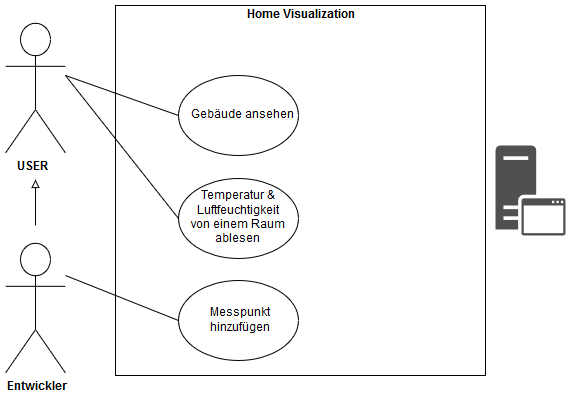

The diagram above was exported from draw.io. Its source (the exported page's mxGraphModel, read from the mxfile embedded in the PNG):
<mxGraphModel dx="1010" dy="555" grid="1" gridSize="10" guides="1" tooltips="1" connect="1" arrows="1" fold="1" page="1" pageScale="1" pageWidth="827" pageHeight="1169" math="0" shadow="0">
  <root>
    <mxCell id="0" />
    <mxCell id="1" parent="0" />
    <mxCell id="mZcm2dn94xdKZfqobF7k-1" value="" style="whiteSpace=wrap;html=1;aspect=fixed;" parent="1" vertex="1">
      <mxGeometry x="230" y="20" width="370" height="370" as="geometry" />
    </mxCell>
    <mxCell id="mZcm2dn94xdKZfqobF7k-2" value="&lt;b&gt;Home Visualization&lt;/b&gt;" style="text;html=1;strokeColor=none;fillColor=none;align=center;verticalAlign=middle;whiteSpace=wrap;rounded=0;" parent="1" vertex="1">
      <mxGeometry x="320" y="20" width="190" height="20" as="geometry" />
    </mxCell>
    <mxCell id="mZcm2dn94xdKZfqobF7k-3" value="Actor" style="shape=umlActor;verticalLabelPosition=bottom;labelBackgroundColor=#ffffff;verticalAlign=top;html=1;outlineConnect=0;" parent="1" vertex="1">
      <mxGeometry x="120" y="37.5" width="60" height="130" as="geometry" />
    </mxCell>
    <mxCell id="mZcm2dn94xdKZfqobF7k-13" value="&lt;b&gt;USER&lt;/b&gt;" style="text;html=1;resizable=0;points=[];autosize=1;align=left;verticalAlign=top;spacingTop=-4;fillColor=#FFFFFF;" parent="1" vertex="1">
      <mxGeometry x="130" y="172.5" width="50" height="20" as="geometry" />
    </mxCell>
    <mxCell id="mZcm2dn94xdKZfqobF7k-14" value="&lt;div&gt;Gebäude ansehen&lt;br&gt;&lt;/div&gt;" style="ellipse;whiteSpace=wrap;html=1;fillColor=#FFFFFF;" parent="1" vertex="1">
      <mxGeometry x="293" y="90" width="120" height="80" as="geometry" />
    </mxCell>
    <mxCell id="mZcm2dn94xdKZfqobF7k-15" value="&lt;div&gt;Temperatur &amp;amp; Luftfeuchtigkeit&lt;/div&gt;&lt;div&gt;von einem Raum&lt;/div&gt;&lt;div&gt;ablesen&lt;br&gt;&lt;/div&gt;" style="ellipse;whiteSpace=wrap;html=1;fillColor=#FFFFFF;" parent="1" vertex="1">
      <mxGeometry x="293" y="192.5" width="120" height="80" as="geometry" />
    </mxCell>
    <mxCell id="mZcm2dn94xdKZfqobF7k-17" value="" style="endArrow=none;html=1;entryX=0;entryY=0.5;entryDx=0;entryDy=0;" parent="1" target="mZcm2dn94xdKZfqobF7k-14" edge="1">
      <mxGeometry width="50" height="50" relative="1" as="geometry">
        <mxPoint x="180" y="90" as="sourcePoint" />
        <mxPoint x="293" y="-32.5" as="targetPoint" />
      </mxGeometry>
    </mxCell>
    <mxCell id="mZcm2dn94xdKZfqobF7k-18" value="" style="endArrow=none;html=1;entryX=0;entryY=0.5;entryDx=0;entryDy=0;" parent="1" target="mZcm2dn94xdKZfqobF7k-15" edge="1">
      <mxGeometry width="50" height="50" relative="1" as="geometry">
        <mxPoint x="180" y="90" as="sourcePoint" />
        <mxPoint x="293" y="137.5" as="targetPoint" />
      </mxGeometry>
    </mxCell>
    <mxCell id="mZcm2dn94xdKZfqobF7k-20" value="" style="shadow=0;dashed=0;html=1;strokeColor=none;fillColor=#505050;labelPosition=center;verticalLabelPosition=bottom;verticalAlign=top;outlineConnect=0;align=center;shape=mxgraph.office.servers.application_server;" parent="1" vertex="1">
      <mxGeometry x="610" y="160" width="70" height="90" as="geometry" />
    </mxCell>
    <mxCell id="sn42AQYAxGLPlofrChKH-1" value="Actor" style="shape=umlActor;verticalLabelPosition=bottom;labelBackgroundColor=#ffffff;verticalAlign=top;html=1;outlineConnect=0;" vertex="1" parent="1">
      <mxGeometry x="120" y="257.5" width="60" height="130" as="geometry" />
    </mxCell>
    <mxCell id="sn42AQYAxGLPlofrChKH-2" value="&lt;b&gt;Entwickler&lt;/b&gt;" style="text;html=1;resizable=0;points=[];autosize=1;align=left;verticalAlign=top;spacingTop=-4;fillColor=#FFFFFF;" vertex="1" parent="1">
      <mxGeometry x="120" y="392.5" width="70" height="20" as="geometry" />
    </mxCell>
    <mxCell id="sn42AQYAxGLPlofrChKH-3" value="&lt;div&gt;Messpunkt&lt;/div&gt;&lt;div&gt;hinzufügen&lt;br&gt;&lt;/div&gt;" style="ellipse;whiteSpace=wrap;html=1;fillColor=#FFFFFF;" vertex="1" parent="1">
      <mxGeometry x="293" y="295" width="120" height="80" as="geometry" />
    </mxCell>
    <mxCell id="sn42AQYAxGLPlofrChKH-4" value="" style="endArrow=none;html=1;entryX=0;entryY=0.5;entryDx=0;entryDy=0;" edge="1" parent="1" target="sn42AQYAxGLPlofrChKH-3">
      <mxGeometry width="50" height="50" relative="1" as="geometry">
        <mxPoint x="180" y="290" as="sourcePoint" />
        <mxPoint x="230" y="270" as="targetPoint" />
      </mxGeometry>
    </mxCell>
    <mxCell id="sn42AQYAxGLPlofrChKH-5" value="" style="endArrow=block;html=1;endFill=0;entryX=0.4;entryY=1.075;entryDx=0;entryDy=0;entryPerimeter=0;strokeWidth=1;" edge="1" parent="1" target="mZcm2dn94xdKZfqobF7k-13">
      <mxGeometry width="50" height="50" relative="1" as="geometry">
        <mxPoint x="150" y="240" as="sourcePoint" />
        <mxPoint x="180" y="190" as="targetPoint" />
      </mxGeometry>
    </mxCell>
  </root>
</mxGraphModel>